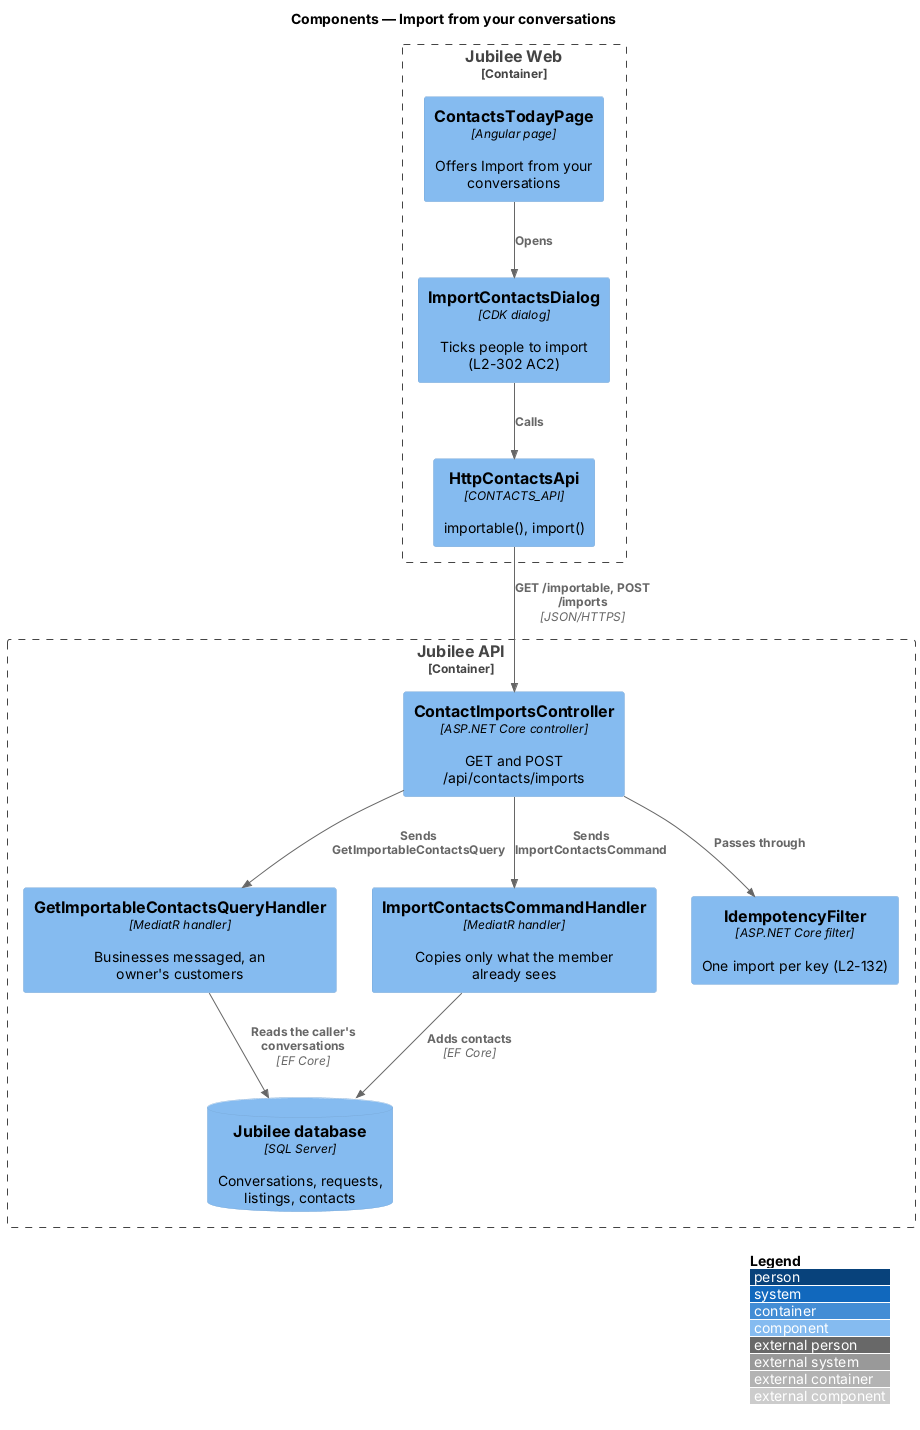

The diagram above was rendered by PlantUML. Its source (embedded in the PNG):
@startuml
!include <C4/C4_Component>
LAYOUT_WITH_LEGEND()
title Components — Import from your conversations

Container_Boundary(web, "Jubilee Web") {
  Component(today, "ContactsTodayPage", "Angular page", "Offers Import from your conversations")
  Component(dialog, "ImportContactsDialog", "CDK dialog", "Ticks people to import (L2-302 AC2)")
  Component(client, "HttpContactsApi", "CONTACTS_API", "importable(), import()")
}
Container_Boundary(api, "Jubilee API") {
  Component(ctrl, "ContactImportsController", "ASP.NET Core controller", "GET and POST /api/contacts/imports")
  Component(list, "GetImportableContactsQueryHandler", "MediatR handler", "Businesses messaged, an owner's customers")
  Component(run, "ImportContactsCommandHandler", "MediatR handler", "Copies only what the member already sees")
  Component(idem, "IdempotencyFilter", "ASP.NET Core filter", "One import per key (L2-132)")
  ComponentDb(db, "Jubilee database", "SQL Server", "Conversations, requests, listings, contacts")
}
Rel(today, dialog, "Opens")
Rel(dialog, client, "Calls")
Rel(client, ctrl, "GET /importable, POST /imports", "JSON/HTTPS")
Rel(ctrl, idem, "Passes through")
Rel(ctrl, list, "Sends GetImportableContactsQuery")
Rel(ctrl, run, "Sends ImportContactsCommand")
Rel(list, db, "Reads the caller's conversations", "EF Core")
Rel(run, db, "Adds contacts", "EF Core")
@enduml